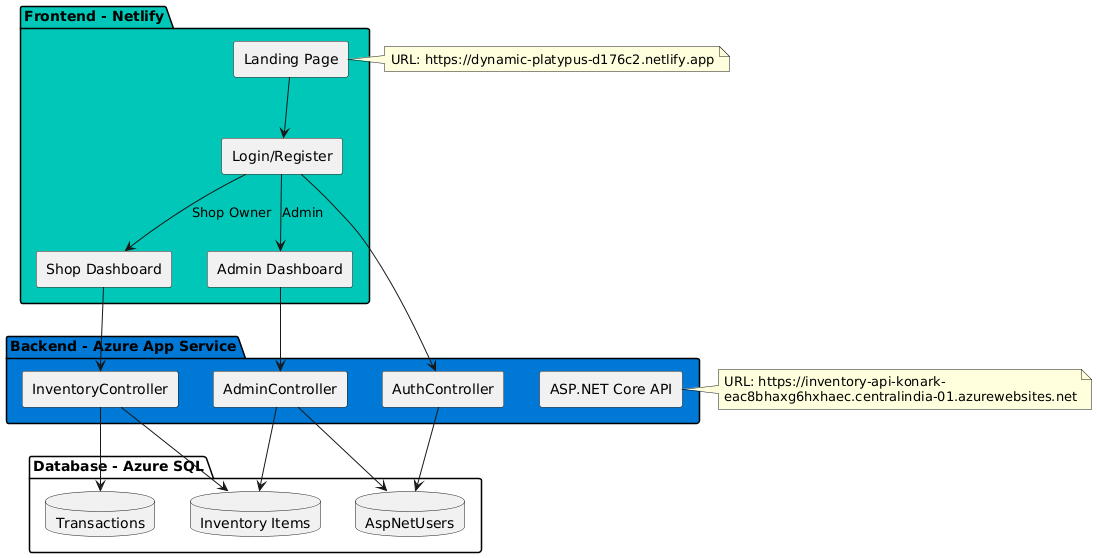

The diagram above was rendered by PlantUML. Its source (embedded in the PNG):
@startuml
!define AZURE_COLOR #0078D4
!define NETLIFY_COLOR #00C7B7
!define PURPLE #8B5CF6

skinparam componentStyle rectangle

package "Frontend - Netlify" NETLIFY_COLOR {
  [Landing Page] as LP
  [Login/Register] as LR
  [Shop Dashboard] as SD
  [Admin Dashboard] as AD
}

package "Backend - Azure App Service" AZURE_COLOR {
  [ASP.NET Core API] as API
  [AuthController] as Auth
  [InventoryController] as Inv
  [AdminController] as Admin
}

package "Database - Azure SQL" {
  database "AspNetUsers" as Users
  database "Inventory Items" as Items
  database "Transactions" as Trans
}

LP --> LR
LR --> SD : Shop Owner
LR --> AD : Admin

LR --> Auth
SD --> Inv
AD --> Admin

Auth --> Users
Inv --> Items
Inv --> Trans
Admin --> Users
Admin --> Items

note right of LP
  URL: https://dynamic-platypus-d176c2.netlify.app
end note

note right of API
  URL: https://inventory-api-konark-
  eac8bhaxg6hxhaec.centralindia-01.azurewebsites.net
end note
@enduml